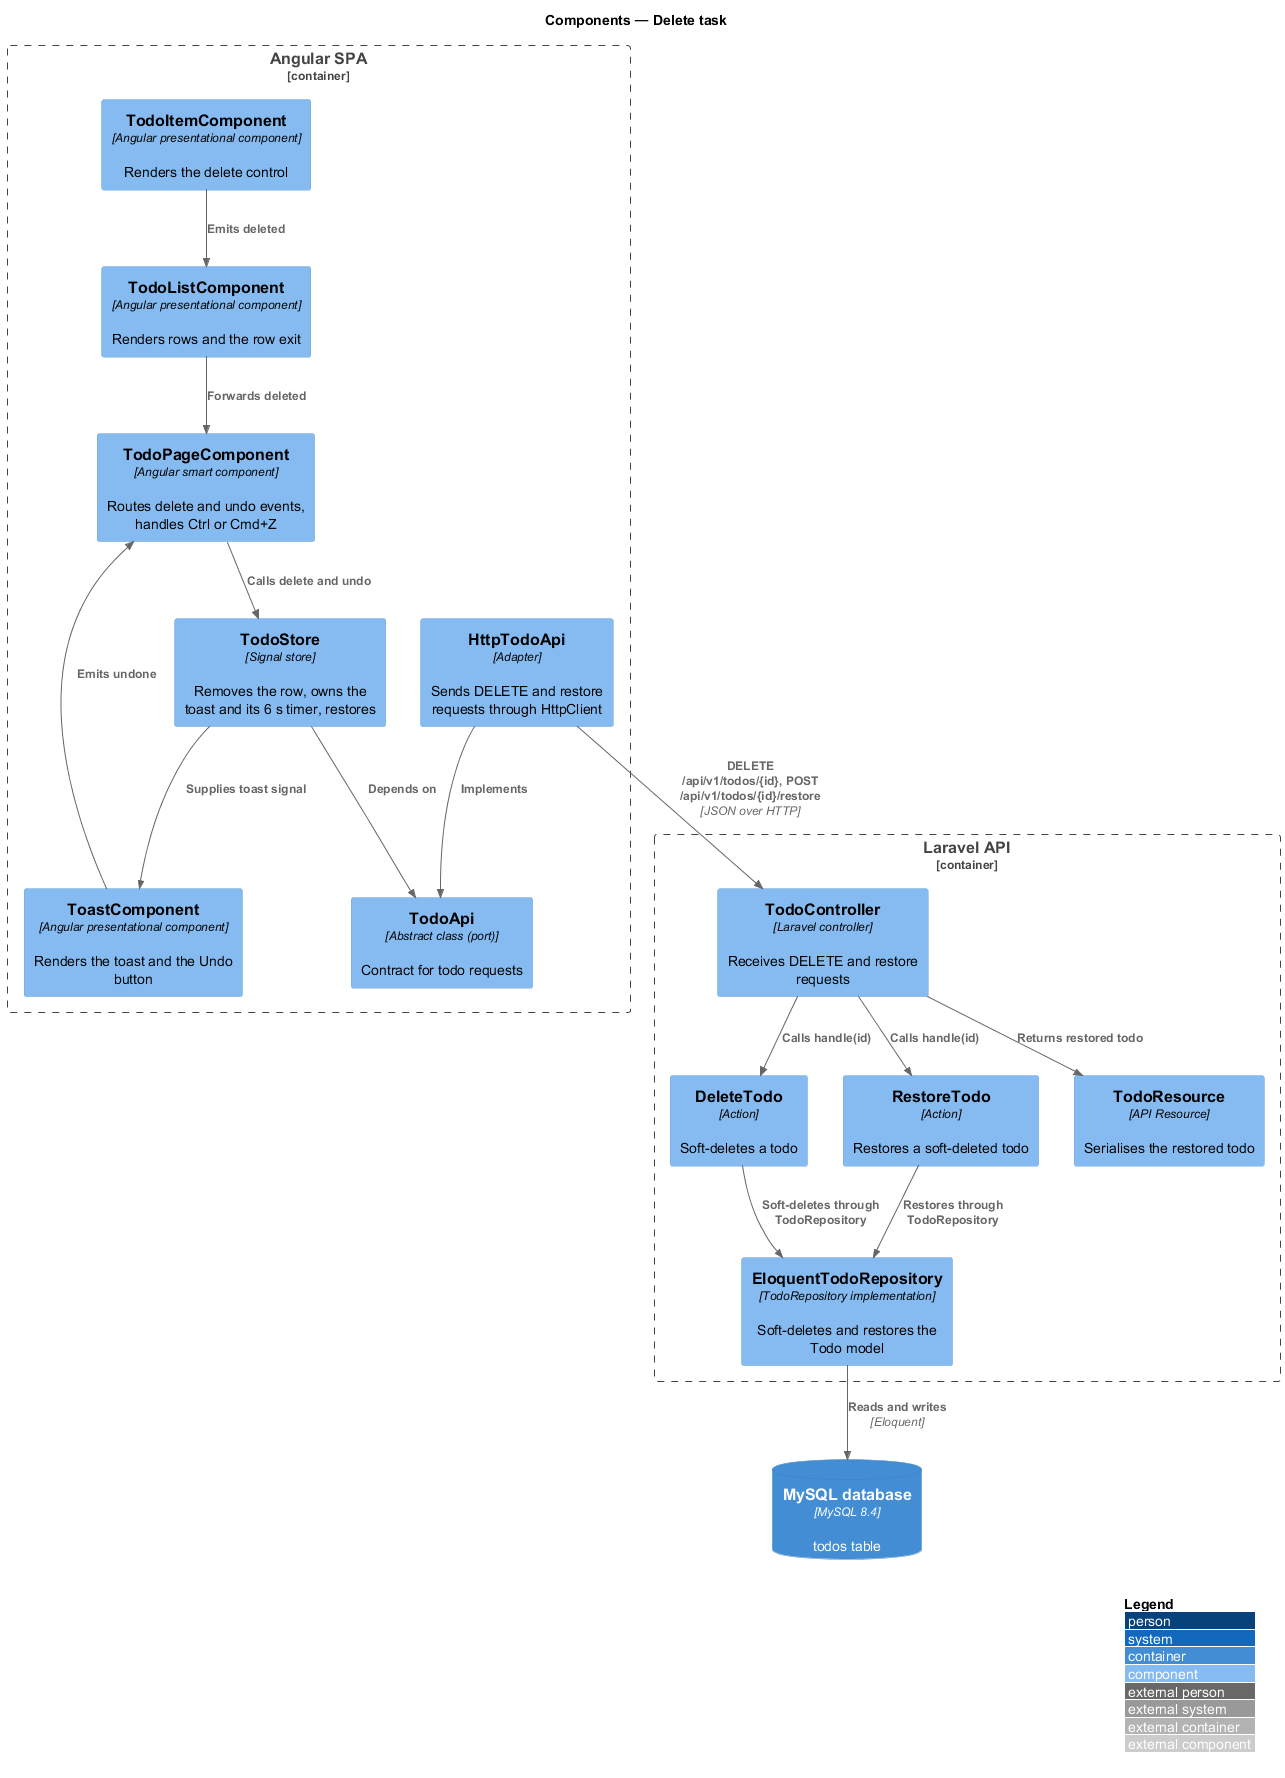

The diagram above was rendered by PlantUML. Its source (embedded in the PNG):
@startuml
!include <C4/C4_Component>
LAYOUT_WITH_LEGEND()
title Components — Delete task

Container_Boundary(spa, "Angular SPA") {
  Component(page, "TodoPageComponent", "Angular smart component", "Routes delete and undo events, handles Ctrl or Cmd+Z")
  Component(item, "TodoItemComponent", "Angular presentational component", "Renders the delete control")
  Component(list, "TodoListComponent", "Angular presentational component", "Renders rows and the row exit")
  Component(toastc, "ToastComponent", "Angular presentational component", "Renders the toast and the Undo button")
  Component(store, "TodoStore", "Signal store", "Removes the row, owns the toast and its 6 s timer, restores")
  Component(port, "TodoApi", "Abstract class (port)", "Contract for todo requests")
  Component(http, "HttpTodoApi", "Adapter", "Sends DELETE and restore requests through HttpClient")
}
Container_Boundary(api, "Laravel API") {
  Component(ctrl, "TodoController", "Laravel controller", "Receives DELETE and restore requests")
  Component(del, "DeleteTodo", "Action", "Soft-deletes a todo")
  Component(rest, "RestoreTodo", "Action", "Restores a soft-deleted todo")
  Component(repo, "EloquentTodoRepository", "TodoRepository implementation", "Soft-deletes and restores the Todo model")
  Component(res, "TodoResource", "API Resource", "Serialises the restored todo")
}
ContainerDb(db, "MySQL database", "MySQL 8.4", "todos table")

Rel(item, list, "Emits deleted")
Rel(list, page, "Forwards deleted")
Rel(toastc, page, "Emits undone")
Rel(page, store, "Calls delete and undo")
Rel(store, port, "Depends on")
Rel(store, toastc, "Supplies toast signal")
Rel(http, port, "Implements")
Rel(http, ctrl, "DELETE /api/v1/todos/{id}, POST /api/v1/todos/{id}/restore", "JSON over HTTP")
Rel(ctrl, del, "Calls handle(id)")
Rel(ctrl, rest, "Calls handle(id)")
Rel(del, repo, "Soft-deletes through TodoRepository")
Rel(rest, repo, "Restores through TodoRepository")
Rel(ctrl, res, "Returns restored todo")
Rel(repo, db, "Reads and writes", "Eloquent")
@enduml